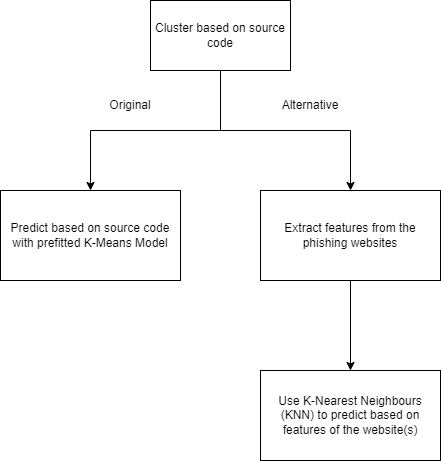

The diagram above was exported from draw.io. Its source (the exported page's mxGraphModel, read from the mxfile embedded in the PNG):
<mxGraphModel dx="1098" dy="559" grid="1" gridSize="10" guides="1" tooltips="1" connect="1" arrows="1" fold="1" page="1" pageScale="1" pageWidth="850" pageHeight="1100" math="0" shadow="0">
  <root>
    <mxCell id="0" />
    <mxCell id="1" parent="0" />
    <mxCell id="UEDUkO2OzfFoeD8-9Fmj-3" style="edgeStyle=orthogonalEdgeStyle;rounded=0;orthogonalLoop=1;jettySize=auto;html=1;exitX=0.5;exitY=1;exitDx=0;exitDy=0;entryX=0.5;entryY=0;entryDx=0;entryDy=0;" edge="1" parent="1" source="UEDUkO2OzfFoeD8-9Fmj-1" target="UEDUkO2OzfFoeD8-9Fmj-2">
      <mxGeometry relative="1" as="geometry" />
    </mxCell>
    <mxCell id="UEDUkO2OzfFoeD8-9Fmj-5" style="edgeStyle=orthogonalEdgeStyle;rounded=0;orthogonalLoop=1;jettySize=auto;html=1;exitX=0.5;exitY=1;exitDx=0;exitDy=0;entryX=0.5;entryY=0;entryDx=0;entryDy=0;" edge="1" parent="1" source="UEDUkO2OzfFoeD8-9Fmj-1" target="UEDUkO2OzfFoeD8-9Fmj-4">
      <mxGeometry relative="1" as="geometry" />
    </mxCell>
    <mxCell id="UEDUkO2OzfFoeD8-9Fmj-1" value="Cluster based on source code" style="rounded=0;whiteSpace=wrap;html=1;" vertex="1" parent="1">
      <mxGeometry x="180" y="80" width="140" height="70" as="geometry" />
    </mxCell>
    <mxCell id="UEDUkO2OzfFoeD8-9Fmj-2" value="Predict based on source code with prefitted K-Means Model" style="rounded=0;whiteSpace=wrap;html=1;" vertex="1" parent="1">
      <mxGeometry x="30" y="270" width="180" height="90" as="geometry" />
    </mxCell>
    <mxCell id="UEDUkO2OzfFoeD8-9Fmj-7" style="edgeStyle=orthogonalEdgeStyle;rounded=0;orthogonalLoop=1;jettySize=auto;html=1;exitX=0.5;exitY=1;exitDx=0;exitDy=0;" edge="1" parent="1" source="UEDUkO2OzfFoeD8-9Fmj-4" target="UEDUkO2OzfFoeD8-9Fmj-6">
      <mxGeometry relative="1" as="geometry" />
    </mxCell>
    <mxCell id="UEDUkO2OzfFoeD8-9Fmj-4" value="Extract features from the phishing websites" style="rounded=0;whiteSpace=wrap;html=1;" vertex="1" parent="1">
      <mxGeometry x="290" y="270" width="180" height="90" as="geometry" />
    </mxCell>
    <mxCell id="UEDUkO2OzfFoeD8-9Fmj-6" value="Use K-Nearest Neighbours (KNN) to predict based on features of the website(s)" style="rounded=0;whiteSpace=wrap;html=1;" vertex="1" parent="1">
      <mxGeometry x="290" y="450" width="180" height="90" as="geometry" />
    </mxCell>
    <mxCell id="UEDUkO2OzfFoeD8-9Fmj-9" value="Original" style="text;html=1;strokeColor=none;fillColor=none;align=center;verticalAlign=middle;whiteSpace=wrap;rounded=0;" vertex="1" parent="1">
      <mxGeometry x="130" y="170" width="60" height="30" as="geometry" />
    </mxCell>
    <mxCell id="UEDUkO2OzfFoeD8-9Fmj-10" value="Alternative" style="text;html=1;strokeColor=none;fillColor=none;align=center;verticalAlign=middle;whiteSpace=wrap;rounded=0;" vertex="1" parent="1">
      <mxGeometry x="310" y="170" width="60" height="30" as="geometry" />
    </mxCell>
  </root>
</mxGraphModel>